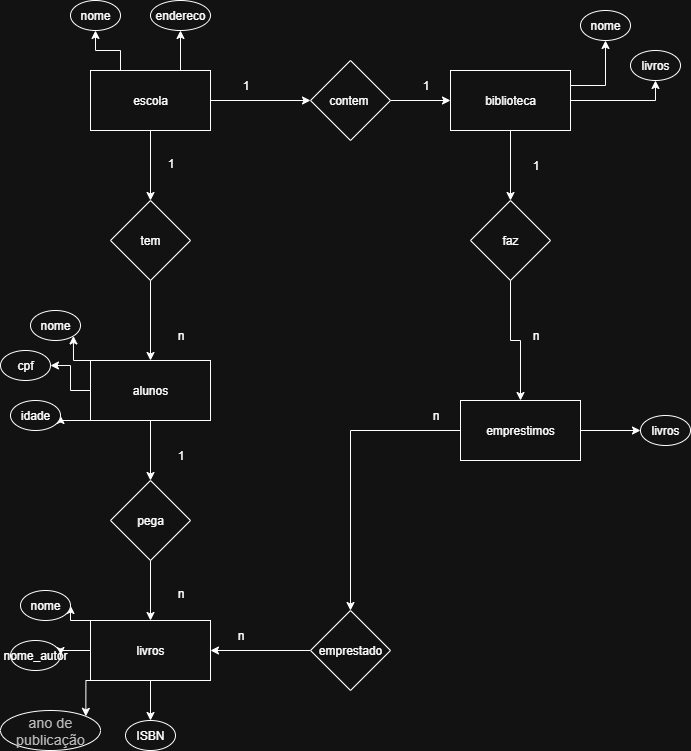

The diagram above was exported from draw.io. Its source (the exported page's mxGraphModel, read from the mxfile embedded in the PNG):
<mxGraphModel dx="2084" dy="1054" grid="1" gridSize="10" guides="1" tooltips="1" connect="1" arrows="1" fold="1" page="1" pageScale="1" pageWidth="827" pageHeight="1169" math="0" shadow="0">
  <root>
    <mxCell id="0" />
    <mxCell id="1" parent="0" />
    <mxCell id="ROdniJeNUnWkk0hsnxvx-3" value="" style="edgeStyle=orthogonalEdgeStyle;rounded=0;orthogonalLoop=1;jettySize=auto;html=1;" parent="1" source="ROdniJeNUnWkk0hsnxvx-1" target="ROdniJeNUnWkk0hsnxvx-2" edge="1">
      <mxGeometry relative="1" as="geometry" />
    </mxCell>
    <mxCell id="ROdniJeNUnWkk0hsnxvx-22" value="" style="edgeStyle=orthogonalEdgeStyle;rounded=0;orthogonalLoop=1;jettySize=auto;html=1;" parent="1" source="ROdniJeNUnWkk0hsnxvx-1" target="ROdniJeNUnWkk0hsnxvx-21" edge="1">
      <mxGeometry relative="1" as="geometry" />
    </mxCell>
    <mxCell id="ROdniJeNUnWkk0hsnxvx-32" style="edgeStyle=orthogonalEdgeStyle;rounded=0;orthogonalLoop=1;jettySize=auto;html=1;exitX=0.25;exitY=0;exitDx=0;exitDy=0;entryX=0.5;entryY=1;entryDx=0;entryDy=0;" parent="1" source="ROdniJeNUnWkk0hsnxvx-1" target="ROdniJeNUnWkk0hsnxvx-31" edge="1">
      <mxGeometry relative="1" as="geometry" />
    </mxCell>
    <mxCell id="ROdniJeNUnWkk0hsnxvx-36" style="edgeStyle=orthogonalEdgeStyle;rounded=0;orthogonalLoop=1;jettySize=auto;html=1;exitX=0.75;exitY=0;exitDx=0;exitDy=0;entryX=0.5;entryY=1;entryDx=0;entryDy=0;" parent="1" source="ROdniJeNUnWkk0hsnxvx-1" target="ROdniJeNUnWkk0hsnxvx-33" edge="1">
      <mxGeometry relative="1" as="geometry" />
    </mxCell>
    <mxCell id="ROdniJeNUnWkk0hsnxvx-1" value="escola" style="rounded=0;whiteSpace=wrap;html=1;" parent="1" vertex="1">
      <mxGeometry x="120" y="90" width="120" height="60" as="geometry" />
    </mxCell>
    <mxCell id="ROdniJeNUnWkk0hsnxvx-5" value="" style="edgeStyle=orthogonalEdgeStyle;rounded=0;orthogonalLoop=1;jettySize=auto;html=1;" parent="1" source="ROdniJeNUnWkk0hsnxvx-2" target="ROdniJeNUnWkk0hsnxvx-4" edge="1">
      <mxGeometry relative="1" as="geometry" />
    </mxCell>
    <mxCell id="ROdniJeNUnWkk0hsnxvx-2" value="contem&amp;nbsp;" style="rhombus;whiteSpace=wrap;html=1;rounded=0;" parent="1" vertex="1">
      <mxGeometry x="340" y="80" width="80" height="80" as="geometry" />
    </mxCell>
    <mxCell id="ROdniJeNUnWkk0hsnxvx-7" value="" style="edgeStyle=orthogonalEdgeStyle;rounded=0;orthogonalLoop=1;jettySize=auto;html=1;" parent="1" source="ROdniJeNUnWkk0hsnxvx-4" target="ROdniJeNUnWkk0hsnxvx-6" edge="1">
      <mxGeometry relative="1" as="geometry" />
    </mxCell>
    <mxCell id="ROdniJeNUnWkk0hsnxvx-63" style="edgeStyle=orthogonalEdgeStyle;rounded=0;orthogonalLoop=1;jettySize=auto;html=1;exitX=1;exitY=0.5;exitDx=0;exitDy=0;entryX=0.5;entryY=1;entryDx=0;entryDy=0;" parent="1" source="ROdniJeNUnWkk0hsnxvx-4" target="ROdniJeNUnWkk0hsnxvx-62" edge="1">
      <mxGeometry relative="1" as="geometry" />
    </mxCell>
    <mxCell id="ROdniJeNUnWkk0hsnxvx-64" style="edgeStyle=orthogonalEdgeStyle;rounded=0;orthogonalLoop=1;jettySize=auto;html=1;exitX=1;exitY=0.25;exitDx=0;exitDy=0;entryX=0.5;entryY=1;entryDx=0;entryDy=0;" parent="1" source="ROdniJeNUnWkk0hsnxvx-4" target="ROdniJeNUnWkk0hsnxvx-61" edge="1">
      <mxGeometry relative="1" as="geometry" />
    </mxCell>
    <mxCell id="ROdniJeNUnWkk0hsnxvx-4" value="biblioteca" style="whiteSpace=wrap;html=1;rounded=0;" parent="1" vertex="1">
      <mxGeometry x="480" y="90" width="120" height="60" as="geometry" />
    </mxCell>
    <mxCell id="ROdniJeNUnWkk0hsnxvx-12" value="" style="edgeStyle=orthogonalEdgeStyle;rounded=0;orthogonalLoop=1;jettySize=auto;html=1;" parent="1" source="ROdniJeNUnWkk0hsnxvx-6" target="ROdniJeNUnWkk0hsnxvx-11" edge="1">
      <mxGeometry relative="1" as="geometry" />
    </mxCell>
    <mxCell id="ROdniJeNUnWkk0hsnxvx-6" value="faz" style="rhombus;whiteSpace=wrap;html=1;rounded=0;" parent="1" vertex="1">
      <mxGeometry x="500" y="220" width="80" height="80" as="geometry" />
    </mxCell>
    <mxCell id="ROdniJeNUnWkk0hsnxvx-8" value="1" style="text;html=1;align=center;verticalAlign=middle;resizable=0;points=[];autosize=1;strokeColor=none;fillColor=none;" parent="1" vertex="1">
      <mxGeometry x="260" y="90" width="30" height="30" as="geometry" />
    </mxCell>
    <mxCell id="ROdniJeNUnWkk0hsnxvx-10" value="1" style="text;html=1;align=center;verticalAlign=middle;resizable=0;points=[];autosize=1;strokeColor=none;fillColor=none;" parent="1" vertex="1">
      <mxGeometry x="440" y="90" width="30" height="30" as="geometry" />
    </mxCell>
    <mxCell id="ROdniJeNUnWkk0hsnxvx-67" style="edgeStyle=orthogonalEdgeStyle;rounded=0;orthogonalLoop=1;jettySize=auto;html=1;exitX=1;exitY=0.5;exitDx=0;exitDy=0;entryX=0;entryY=0.5;entryDx=0;entryDy=0;" parent="1" source="ROdniJeNUnWkk0hsnxvx-11" target="ROdniJeNUnWkk0hsnxvx-66" edge="1">
      <mxGeometry relative="1" as="geometry" />
    </mxCell>
    <mxCell id="ROdniJeNUnWkk0hsnxvx-68" style="edgeStyle=orthogonalEdgeStyle;rounded=0;orthogonalLoop=1;jettySize=auto;html=1;exitX=0;exitY=0.5;exitDx=0;exitDy=0;" parent="1" source="ROdniJeNUnWkk0hsnxvx-11" target="ROdniJeNUnWkk0hsnxvx-28" edge="1">
      <mxGeometry relative="1" as="geometry" />
    </mxCell>
    <mxCell id="ROdniJeNUnWkk0hsnxvx-11" value="emprestimos" style="whiteSpace=wrap;html=1;rounded=0;" parent="1" vertex="1">
      <mxGeometry x="490" y="420" width="120" height="60" as="geometry" />
    </mxCell>
    <mxCell id="ROdniJeNUnWkk0hsnxvx-13" value="1" style="text;html=1;align=center;verticalAlign=middle;resizable=0;points=[];autosize=1;strokeColor=none;fillColor=none;" parent="1" vertex="1">
      <mxGeometry x="550" y="170" width="30" height="30" as="geometry" />
    </mxCell>
    <mxCell id="ROdniJeNUnWkk0hsnxvx-14" value="n" style="text;html=1;align=center;verticalAlign=middle;resizable=0;points=[];autosize=1;strokeColor=none;fillColor=none;" parent="1" vertex="1">
      <mxGeometry x="550" y="340" width="30" height="30" as="geometry" />
    </mxCell>
    <mxCell id="ROdniJeNUnWkk0hsnxvx-54" style="edgeStyle=orthogonalEdgeStyle;rounded=0;orthogonalLoop=1;jettySize=auto;html=1;exitX=0;exitY=1;exitDx=0;exitDy=0;entryX=1;entryY=0;entryDx=0;entryDy=0;" parent="1" source="ROdniJeNUnWkk0hsnxvx-15" target="ROdniJeNUnWkk0hsnxvx-53" edge="1">
      <mxGeometry relative="1" as="geometry" />
    </mxCell>
    <mxCell id="ROdniJeNUnWkk0hsnxvx-55" style="edgeStyle=orthogonalEdgeStyle;rounded=0;orthogonalLoop=1;jettySize=auto;html=1;exitX=0;exitY=0.5;exitDx=0;exitDy=0;entryX=1;entryY=0.5;entryDx=0;entryDy=0;" parent="1" source="ROdniJeNUnWkk0hsnxvx-15" target="ROdniJeNUnWkk0hsnxvx-52" edge="1">
      <mxGeometry relative="1" as="geometry" />
    </mxCell>
    <mxCell id="ROdniJeNUnWkk0hsnxvx-56" style="edgeStyle=orthogonalEdgeStyle;rounded=0;orthogonalLoop=1;jettySize=auto;html=1;exitX=0;exitY=0;exitDx=0;exitDy=0;entryX=1;entryY=0.5;entryDx=0;entryDy=0;" parent="1" source="ROdniJeNUnWkk0hsnxvx-15" target="ROdniJeNUnWkk0hsnxvx-51" edge="1">
      <mxGeometry relative="1" as="geometry" />
    </mxCell>
    <mxCell id="ROdniJeNUnWkk0hsnxvx-59" style="edgeStyle=orthogonalEdgeStyle;rounded=0;orthogonalLoop=1;jettySize=auto;html=1;exitX=0.5;exitY=1;exitDx=0;exitDy=0;entryX=0.5;entryY=0;entryDx=0;entryDy=0;" parent="1" source="ROdniJeNUnWkk0hsnxvx-15" target="ROdniJeNUnWkk0hsnxvx-57" edge="1">
      <mxGeometry relative="1" as="geometry" />
    </mxCell>
    <mxCell id="ROdniJeNUnWkk0hsnxvx-15" value="livros" style="whiteSpace=wrap;html=1;rounded=0;" parent="1" vertex="1">
      <mxGeometry x="120" y="640" width="120" height="60" as="geometry" />
    </mxCell>
    <mxCell id="ROdniJeNUnWkk0hsnxvx-27" value="" style="edgeStyle=orthogonalEdgeStyle;rounded=0;orthogonalLoop=1;jettySize=auto;html=1;" parent="1" source="ROdniJeNUnWkk0hsnxvx-17" target="ROdniJeNUnWkk0hsnxvx-15" edge="1">
      <mxGeometry relative="1" as="geometry" />
    </mxCell>
    <mxCell id="ROdniJeNUnWkk0hsnxvx-17" value="pega" style="rhombus;whiteSpace=wrap;html=1;rounded=0;" parent="1" vertex="1">
      <mxGeometry x="140" y="500" width="80" height="80" as="geometry" />
    </mxCell>
    <mxCell id="ROdniJeNUnWkk0hsnxvx-26" value="" style="edgeStyle=orthogonalEdgeStyle;rounded=0;orthogonalLoop=1;jettySize=auto;html=1;" parent="1" source="ROdniJeNUnWkk0hsnxvx-19" target="ROdniJeNUnWkk0hsnxvx-17" edge="1">
      <mxGeometry relative="1" as="geometry" />
    </mxCell>
    <mxCell id="ROdniJeNUnWkk0hsnxvx-48" style="edgeStyle=orthogonalEdgeStyle;rounded=0;orthogonalLoop=1;jettySize=auto;html=1;exitX=0;exitY=0;exitDx=0;exitDy=0;entryX=1;entryY=1;entryDx=0;entryDy=0;" parent="1" source="ROdniJeNUnWkk0hsnxvx-19" target="ROdniJeNUnWkk0hsnxvx-45" edge="1">
      <mxGeometry relative="1" as="geometry" />
    </mxCell>
    <mxCell id="ROdniJeNUnWkk0hsnxvx-49" style="edgeStyle=orthogonalEdgeStyle;rounded=0;orthogonalLoop=1;jettySize=auto;html=1;exitX=0;exitY=0.5;exitDx=0;exitDy=0;entryX=1;entryY=0.5;entryDx=0;entryDy=0;" parent="1" source="ROdniJeNUnWkk0hsnxvx-19" target="ROdniJeNUnWkk0hsnxvx-46" edge="1">
      <mxGeometry relative="1" as="geometry" />
    </mxCell>
    <mxCell id="ROdniJeNUnWkk0hsnxvx-50" style="edgeStyle=orthogonalEdgeStyle;rounded=0;orthogonalLoop=1;jettySize=auto;html=1;exitX=0;exitY=1;exitDx=0;exitDy=0;entryX=1;entryY=0.5;entryDx=0;entryDy=0;" parent="1" source="ROdniJeNUnWkk0hsnxvx-19" target="ROdniJeNUnWkk0hsnxvx-47" edge="1">
      <mxGeometry relative="1" as="geometry" />
    </mxCell>
    <mxCell id="ROdniJeNUnWkk0hsnxvx-19" value="alunos" style="rounded=0;whiteSpace=wrap;html=1;" parent="1" vertex="1">
      <mxGeometry x="120" y="380" width="120" height="60" as="geometry" />
    </mxCell>
    <mxCell id="ROdniJeNUnWkk0hsnxvx-24" value="" style="edgeStyle=orthogonalEdgeStyle;rounded=0;orthogonalLoop=1;jettySize=auto;html=1;" parent="1" source="ROdniJeNUnWkk0hsnxvx-21" target="ROdniJeNUnWkk0hsnxvx-19" edge="1">
      <mxGeometry relative="1" as="geometry" />
    </mxCell>
    <mxCell id="ROdniJeNUnWkk0hsnxvx-21" value="tem" style="rhombus;whiteSpace=wrap;html=1;rounded=0;" parent="1" vertex="1">
      <mxGeometry x="140" y="220" width="80" height="80" as="geometry" />
    </mxCell>
    <mxCell id="ROdniJeNUnWkk0hsnxvx-69" style="edgeStyle=orthogonalEdgeStyle;rounded=0;orthogonalLoop=1;jettySize=auto;html=1;exitX=0;exitY=0.5;exitDx=0;exitDy=0;entryX=1;entryY=0.5;entryDx=0;entryDy=0;" parent="1" source="ROdniJeNUnWkk0hsnxvx-28" target="ROdniJeNUnWkk0hsnxvx-15" edge="1">
      <mxGeometry relative="1" as="geometry" />
    </mxCell>
    <mxCell id="ROdniJeNUnWkk0hsnxvx-28" value="emprestado" style="rhombus;whiteSpace=wrap;html=1;rounded=0;" parent="1" vertex="1">
      <mxGeometry x="340" y="630" width="80" height="80" as="geometry" />
    </mxCell>
    <mxCell id="ROdniJeNUnWkk0hsnxvx-31" value="nome" style="ellipse;whiteSpace=wrap;html=1;" parent="1" vertex="1">
      <mxGeometry x="100" y="20" width="50" height="30" as="geometry" />
    </mxCell>
    <mxCell id="ROdniJeNUnWkk0hsnxvx-33" value="endereco" style="ellipse;whiteSpace=wrap;html=1;" parent="1" vertex="1">
      <mxGeometry x="180" y="20" width="60" height="30" as="geometry" />
    </mxCell>
    <mxCell id="ROdniJeNUnWkk0hsnxvx-37" value="1" style="text;html=1;align=center;verticalAlign=middle;resizable=0;points=[];autosize=1;strokeColor=none;fillColor=none;" parent="1" vertex="1">
      <mxGeometry x="185" y="168" width="30" height="30" as="geometry" />
    </mxCell>
    <mxCell id="ROdniJeNUnWkk0hsnxvx-38" value="n" style="text;html=1;align=center;verticalAlign=middle;resizable=0;points=[];autosize=1;strokeColor=none;fillColor=none;" parent="1" vertex="1">
      <mxGeometry x="195" y="340" width="30" height="30" as="geometry" />
    </mxCell>
    <mxCell id="ROdniJeNUnWkk0hsnxvx-39" value="1" style="text;html=1;align=center;verticalAlign=middle;resizable=0;points=[];autosize=1;strokeColor=none;fillColor=none;" parent="1" vertex="1">
      <mxGeometry x="195" y="460" width="30" height="30" as="geometry" />
    </mxCell>
    <mxCell id="ROdniJeNUnWkk0hsnxvx-40" value="n" style="text;html=1;align=center;verticalAlign=middle;resizable=0;points=[];autosize=1;strokeColor=none;fillColor=none;" parent="1" vertex="1">
      <mxGeometry x="195" y="598" width="30" height="30" as="geometry" />
    </mxCell>
    <mxCell id="ROdniJeNUnWkk0hsnxvx-41" value="n" style="text;html=1;align=center;verticalAlign=middle;resizable=0;points=[];autosize=1;strokeColor=none;fillColor=none;" parent="1" vertex="1">
      <mxGeometry x="255" y="640" width="30" height="30" as="geometry" />
    </mxCell>
    <mxCell id="ROdniJeNUnWkk0hsnxvx-42" value="n" style="text;html=1;align=center;verticalAlign=middle;resizable=0;points=[];autosize=1;strokeColor=none;fillColor=none;" parent="1" vertex="1">
      <mxGeometry x="450" y="420" width="30" height="30" as="geometry" />
    </mxCell>
    <mxCell id="ROdniJeNUnWkk0hsnxvx-45" value="nome" style="ellipse;whiteSpace=wrap;html=1;" parent="1" vertex="1">
      <mxGeometry x="60" y="330" width="50" height="30" as="geometry" />
    </mxCell>
    <mxCell id="ROdniJeNUnWkk0hsnxvx-46" value="cpf" style="ellipse;whiteSpace=wrap;html=1;" parent="1" vertex="1">
      <mxGeometry x="30" y="370" width="50" height="30" as="geometry" />
    </mxCell>
    <mxCell id="ROdniJeNUnWkk0hsnxvx-47" value="idade" style="ellipse;whiteSpace=wrap;html=1;" parent="1" vertex="1">
      <mxGeometry x="40" y="420" width="50" height="30" as="geometry" />
    </mxCell>
    <mxCell id="ROdniJeNUnWkk0hsnxvx-51" value="nome" style="ellipse;whiteSpace=wrap;html=1;" parent="1" vertex="1">
      <mxGeometry x="50" y="610" width="50" height="30" as="geometry" />
    </mxCell>
    <mxCell id="ROdniJeNUnWkk0hsnxvx-52" value="nome_autor" style="ellipse;whiteSpace=wrap;html=1;" parent="1" vertex="1">
      <mxGeometry x="40" y="660" width="50" height="30" as="geometry" />
    </mxCell>
    <mxCell id="ROdniJeNUnWkk0hsnxvx-53" value="&lt;span style=&quot;font-family: Roboto, Arial, sans-serif; font-size: 14px; letter-spacing: 0.2px; text-align: left;&quot;&gt;&lt;font style=&quot;color: light-dark(rgb(60, 64, 67), rgb(185, 185, 185));&quot;&gt;ano de publicação&lt;/font&gt;&lt;/span&gt;" style="ellipse;whiteSpace=wrap;html=1;" parent="1" vertex="1">
      <mxGeometry x="30" y="730" width="100" height="40" as="geometry" />
    </mxCell>
    <mxCell id="ROdniJeNUnWkk0hsnxvx-57" value="ISBN" style="ellipse;whiteSpace=wrap;html=1;" parent="1" vertex="1">
      <mxGeometry x="155" y="740" width="50" height="30" as="geometry" />
    </mxCell>
    <mxCell id="ROdniJeNUnWkk0hsnxvx-61" value="nome" style="ellipse;whiteSpace=wrap;html=1;" parent="1" vertex="1">
      <mxGeometry x="610" y="30" width="50" height="30" as="geometry" />
    </mxCell>
    <mxCell id="ROdniJeNUnWkk0hsnxvx-62" value="livros" style="ellipse;whiteSpace=wrap;html=1;" parent="1" vertex="1">
      <mxGeometry x="660" y="70" width="50" height="30" as="geometry" />
    </mxCell>
    <mxCell id="ROdniJeNUnWkk0hsnxvx-66" value="livros" style="ellipse;whiteSpace=wrap;html=1;" parent="1" vertex="1">
      <mxGeometry x="670" y="435" width="50" height="30" as="geometry" />
    </mxCell>
  </root>
</mxGraphModel>